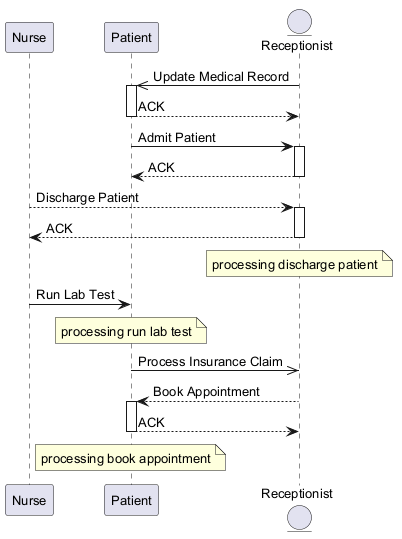

The diagram above was rendered by PlantUML. Its source (embedded in the PNG):
@startuml
skinparam backgroundColor #FFFFFF
skinparam classBackgroundColor #F3E5F5
skinparam classBorderColor #6A1B9A
skinparam defaultFontSize 13
participant "Nurse" as N
participant "Patient" as P
entity "Receptionist" as R
R ->> P : Update Medical Record
activate P
P --> R : ACK
deactivate P
P -> R : Admit Patient
activate R
R --> P : ACK
deactivate R
N --> R : Discharge Patient
activate R
R --> N : ACK
deactivate R
note over R : processing discharge patient
N -> P : Run Lab Test
note over P : processing run lab test
P ->> R : Process Insurance Claim
R --> P : Book Appointment
activate P
P --> R : ACK
deactivate P
note over P : processing book appointment
@enduml